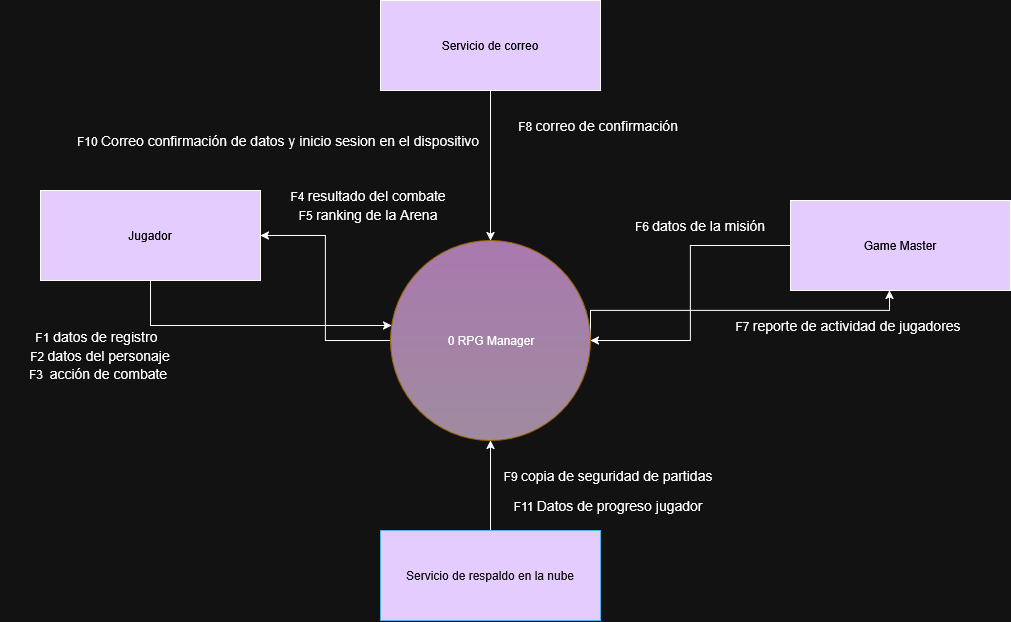

The diagram above was exported from draw.io. Its source (the exported page's mxGraphModel, read from the mxfile embedded in the PNG):
<mxGraphModel dx="2200" dy="779" grid="1" gridSize="10" guides="1" tooltips="1" connect="1" arrows="1" fold="1" page="1" pageScale="1" pageWidth="827" pageHeight="1169" math="0" shadow="0">
  <root>
    <mxCell id="0" />
    <mxCell id="1" parent="0" />
    <mxCell id="ZW90NXFDOwezmjUaQPw9-11" edge="1" parent="1" source="ZW90NXFDOwezmjUaQPw9-2" style="edgeStyle=orthogonalEdgeStyle;rounded=0;orthogonalLoop=1;jettySize=auto;html=1;defaultLabelBackgroundColor=page;" target="ZW90NXFDOwezmjUaQPw9-3">
      <mxGeometry relative="1" as="geometry">
        <mxPoint x="-10" y="390" as="targetPoint" />
      </mxGeometry>
    </mxCell>
    <mxCell id="ZW90NXFDOwezmjUaQPw9-14" edge="1" parent="1" source="ZW90NXFDOwezmjUaQPw9-2" style="edgeStyle=orthogonalEdgeStyle;rounded=0;orthogonalLoop=1;jettySize=auto;html=1;exitX=1;exitY=0.5;exitDx=0;exitDy=0;defaultLabelBackgroundColor=page;entryX=0.45;entryY=1;entryDx=0;entryDy=0;entryPerimeter=0;" target="ZW90NXFDOwezmjUaQPw9-5">
      <mxGeometry relative="1" x="0.1227" as="geometry">
        <Array as="points">
          <mxPoint x="300" y="350" />
          <mxPoint x="599" y="350" />
        </Array>
        <mxPoint x="640" y="350" as="targetPoint" />
      </mxGeometry>
    </mxCell>
    <mxCell id="ZW90NXFDOwezmjUaQPw9-2" parent="1" style="ellipse;whiteSpace=wrap;html=1;shapeInside=1;aspect=fixed;fillColor=light-dark(#ffcd28, #a979ae);strokeColor=#d79b00;gradientColor=light-dark(#FFA500,#A08B9F);" value="0 RPG Manager" vertex="1">
      <mxGeometry height="200" width="200" x="100" y="280" as="geometry" />
    </mxCell>
    <mxCell id="ZW90NXFDOwezmjUaQPw9-7" edge="1" parent="1" source="ZW90NXFDOwezmjUaQPw9-3" style="edgeStyle=orthogonalEdgeStyle;rounded=0;orthogonalLoop=1;jettySize=auto;html=1;defaultLabelBackgroundColor=page;" target="ZW90NXFDOwezmjUaQPw9-2">
      <mxGeometry relative="1" x="0.0485" as="geometry">
        <Array as="points">
          <mxPoint x="-140" y="365" />
        </Array>
      </mxGeometry>
    </mxCell>
    <mxCell id="ZW90NXFDOwezmjUaQPw9-3" parent="1" style="rounded=0;whiteSpace=wrap;html=1;fillColor=light-dark(#FFFFFF,#E5CCFF);fontColor=light-dark(#000000,#000000);" value="Jugador" vertex="1">
      <mxGeometry height="90" width="220" x="-250" y="230" as="geometry" />
    </mxCell>
    <mxCell id="ZW90NXFDOwezmjUaQPw9-9" edge="1" parent="1" source="ZW90NXFDOwezmjUaQPw9-4" style="edgeStyle=orthogonalEdgeStyle;rounded=0;orthogonalLoop=1;jettySize=auto;html=1;entryX=0.5;entryY=0;entryDx=0;entryDy=0;defaultLabelBackgroundColor=page;" target="ZW90NXFDOwezmjUaQPw9-2">
      <mxGeometry relative="1" as="geometry" />
    </mxCell>
    <mxCell id="ZW90NXFDOwezmjUaQPw9-4" parent="1" style="rounded=0;whiteSpace=wrap;html=1;fillColor=light-dark(#FFFFFF,#E5CCFF);fontColor=light-dark(#000000,#000000);" value="Servicio de correo" vertex="1">
      <mxGeometry height="90" width="220" x="90" y="40" as="geometry" />
    </mxCell>
    <mxCell id="ZW90NXFDOwezmjUaQPw9-13" edge="1" parent="1" source="ZW90NXFDOwezmjUaQPw9-5" style="edgeStyle=orthogonalEdgeStyle;rounded=0;orthogonalLoop=1;jettySize=auto;html=1;defaultLabelBackgroundColor=page;" target="ZW90NXFDOwezmjUaQPw9-2">
      <mxGeometry relative="1" as="geometry" />
    </mxCell>
    <mxCell id="ZW90NXFDOwezmjUaQPw9-5" parent="1" style="rounded=0;whiteSpace=wrap;html=1;fillColor=light-dark(#FFFFFF,#E5CCFF);fontColor=light-dark(#000000,#000000);" value="Game Master" vertex="1">
      <mxGeometry height="90" width="220" x="500" y="240" as="geometry" />
    </mxCell>
    <mxCell id="ZW90NXFDOwezmjUaQPw9-10" edge="1" parent="1" source="ZW90NXFDOwezmjUaQPw9-6" style="edgeStyle=orthogonalEdgeStyle;rounded=0;orthogonalLoop=1;jettySize=auto;html=1;defaultLabelBackgroundColor=page;" target="ZW90NXFDOwezmjUaQPw9-2">
      <mxGeometry relative="1" as="geometry" />
    </mxCell>
    <mxCell id="ZW90NXFDOwezmjUaQPw9-6" parent="1" style="rounded=0;whiteSpace=wrap;html=1;fillColor=light-dark(#1BA1E2,#E5CCFF);fontColor=#ffffff;strokeColor=#006EAF;" value="Servicio de respaldo en la nube" vertex="1">
      <mxGeometry height="90" width="220" x="90" y="570" as="geometry" />
    </mxCell>
    <mxCell id="ZW90NXFDOwezmjUaQPw9-15" parent="1" style="text;html=1;whiteSpace=wrap;strokeColor=none;fillColor=none;align=center;verticalAlign=middle;rounded=0;" value="&lt;div&gt;F1&lt;span style=&quot;font-size: 10.5pt; line-height: 18.3458px; font-family: Arial, Arial_EmbeddedFont, Arial_MSFontService, sans-serif;&quot; lang=&quot;EN-US&quot; class=&quot;TextRun SCXW259977460 BCX2&quot;&gt;&lt;span class=&quot;NormalTextRun SCXW259977460 BCX2&quot;&gt;&amp;nbsp;datos de &lt;/span&gt;&lt;span class=&quot;NormalTextRun SpellingErrorV2Themed SCXW259977460 BCX2&quot;&gt;registro&amp;nbsp;&lt;/span&gt;&lt;/span&gt;&amp;nbsp;&lt;/div&gt;&lt;div&gt;F2&amp;nbsp;&lt;span style=&quot;font-size: 10.5pt; line-height: 18.3458px; font-family: Arial, Arial_EmbeddedFont, Arial_MSFontService, sans-serif;&quot; lang=&quot;EN-US&quot; class=&quot;TextRun SCXW92886325 BCX2&quot;&gt;&lt;span class=&quot;NormalTextRun SCXW92886325 BCX2&quot;&gt;datos del &lt;/span&gt;&lt;span class=&quot;NormalTextRun SpellingErrorV2Themed SCXW92886325 BCX2&quot;&gt;personaje&lt;/span&gt;&lt;/span&gt;&lt;/div&gt;&lt;div&gt;F3&amp;nbsp;&amp;nbsp;&lt;span style=&quot;font-size: 10.5pt; line-height: 18.3458px; font-family: Arial, Arial_EmbeddedFont, Arial_MSFontService, sans-serif;&quot; lang=&quot;EN-US&quot; class=&quot;TextRun SCXW75849687 BCX2&quot;&gt;&lt;span class=&quot;NormalTextRun SpellingErrorV2Themed SCXW75849687 BCX2&quot;&gt;acción&lt;/span&gt;&lt;span class=&quot;NormalTextRun SCXW75849687 BCX2&quot;&gt; de &lt;/span&gt;&lt;span class=&quot;NormalTextRun SpellingErrorV2Themed SCXW75849687 BCX2&quot;&gt;combate&lt;/span&gt;&lt;/span&gt;&lt;span class=&quot;EOP SCXW75849687 BCX2&quot; style=&quot;font-size: 10.5pt; line-height: 18.3458px; font-family: Arial, Arial_EmbeddedFont, Arial_MSFontService, sans-serif;&quot;&gt;&amp;nbsp;&lt;/span&gt;&lt;/div&gt;" vertex="1">
      <mxGeometry height="30" width="200" x="-290" y="380" as="geometry" />
    </mxCell>
    <mxCell id="ZW90NXFDOwezmjUaQPw9-16" parent="1" style="text;html=1;whiteSpace=wrap;strokeColor=none;fillColor=none;align=center;verticalAlign=middle;rounded=0;" value="&lt;div&gt;F4&amp;nbsp;&lt;span style=&quot;font-size: 10.5pt; line-height: 18.3458px; font-family: Arial, Arial_EmbeddedFont, Arial_MSFontService, sans-serif;&quot; lang=&quot;EN-US&quot; class=&quot;TextRun SCXW10171592 BCX2&quot;&gt;&lt;span class=&quot;NormalTextRun SpellingErrorV2Themed SCXW10171592 BCX2&quot;&gt;resultado&lt;/span&gt;&lt;span class=&quot;NormalTextRun SCXW10171592 BCX2&quot;&gt; del &lt;/span&gt;&lt;span class=&quot;NormalTextRun SpellingErrorV2Themed SCXW10171592 BCX2&quot;&gt;combate&lt;/span&gt;&lt;/span&gt;&lt;span class=&quot;EOP Selected SCXW10171592 BCX2&quot; style=&quot;font-size: 10.5pt; line-height: 18.3458px; font-family: Arial, Arial_EmbeddedFont, Arial_MSFontService, sans-serif;&quot;&gt;&amp;nbsp;&lt;/span&gt;&lt;/div&gt;&lt;div&gt;F5&amp;nbsp;&lt;span style=&quot;font-size: 10.5pt; line-height: 18.3458px; font-family: Arial, Arial_EmbeddedFont, Arial_MSFontService, sans-serif;&quot; class=&quot;TextRun SCXW59432116 BCX2&quot;&gt;&lt;span class=&quot;NormalTextRun SCXW59432116 BCX2&quot;&gt;ranking de la Arena&lt;/span&gt;&lt;/span&gt;&lt;span class=&quot;EOP Selected SCXW59432116 BCX2&quot; style=&quot;font-size: 10.5pt; line-height: 18.3458px; font-family: Arial, Arial_EmbeddedFont, Arial_MSFontService, sans-serif;&quot;&gt;&amp;nbsp;&lt;/span&gt;&lt;/div&gt;" vertex="1">
      <mxGeometry height="30" width="200" x="-20" y="230" as="geometry" />
    </mxCell>
    <mxCell id="ZW90NXFDOwezmjUaQPw9-17" parent="1" style="text;html=1;whiteSpace=wrap;strokeColor=none;fillColor=none;align=center;verticalAlign=middle;rounded=0;" value="F7&amp;nbsp;&lt;span style=&quot;font-size: 10.5pt; line-height: 18.3458px; font-family: Arial, Arial_EmbeddedFont, Arial_MSFontService, sans-serif;&quot; lang=&quot;EN-US&quot; class=&quot;TextRun SCXW250482937 BCX2&quot;&gt;&lt;span class=&quot;NormalTextRun SpellingErrorV2Themed SCXW250482937 BCX2&quot;&gt;reporte&lt;/span&gt;&lt;span class=&quot;NormalTextRun SCXW250482937 BCX2&quot;&gt; de &lt;/span&gt;&lt;span class=&quot;NormalTextRun SpellingErrorV2Themed SCXW250482937 BCX2&quot;&gt;actividad&lt;/span&gt;&lt;span class=&quot;NormalTextRun SCXW250482937 BCX2&quot;&gt; de &lt;/span&gt;&lt;span class=&quot;NormalTextRun SpellingErrorV2Themed SCXW250482937 BCX2&quot;&gt;jugadores&lt;/span&gt;&lt;/span&gt;&lt;span class=&quot;EOP SCXW250482937 BCX2&quot; style=&quot;font-size: 10.5pt; line-height: 18.3458px; font-family: Arial, Arial_EmbeddedFont, Arial_MSFontService, sans-serif;&quot;&gt;&amp;nbsp;&lt;/span&gt;" vertex="1">
      <mxGeometry height="30" width="260" x="430" y="350" as="geometry" />
    </mxCell>
    <mxCell id="ZW90NXFDOwezmjUaQPw9-18" parent="1" style="text;html=1;whiteSpace=wrap;strokeColor=none;fillColor=none;align=center;verticalAlign=middle;rounded=0;" value="F6&amp;nbsp;&lt;span style=&quot;font-size: 10.5pt; line-height: 18.3458px; font-family: Arial, Arial_EmbeddedFont, Arial_MSFontService, sans-serif;&quot; lang=&quot;EN-US&quot; class=&quot;TextRun SCXW245691827 BCX2&quot;&gt;&lt;span class=&quot;NormalTextRun SCXW245691827 BCX2&quot;&gt;datos de la &lt;/span&gt;&lt;span class=&quot;NormalTextRun SpellingErrorV2Themed SCXW245691827 BCX2&quot;&gt;misión&lt;/span&gt;&lt;/span&gt;" vertex="1">
      <mxGeometry height="30" width="160" x="330" y="250" as="geometry" />
    </mxCell>
    <mxCell id="ZW90NXFDOwezmjUaQPw9-19" parent="1" style="text;html=1;whiteSpace=wrap;strokeColor=none;fillColor=none;align=center;verticalAlign=middle;rounded=0;" value="F8&amp;nbsp;&lt;span style=&quot;font-size: 10.5pt; line-height: 18.3458px; font-family: Arial, Arial_EmbeddedFont, Arial_MSFontService, sans-serif;&quot; lang=&quot;EN-US&quot; class=&quot;TextRun SCXW119387792 BCX2&quot;&gt;&lt;span class=&quot;NormalTextRun SpellingErrorV2Themed SCXW119387792 BCX2&quot;&gt;correo&lt;/span&gt;&lt;span class=&quot;NormalTextRun SCXW119387792 BCX2&quot;&gt; de &lt;/span&gt;&lt;span class=&quot;NormalTextRun SpellingErrorV2Themed SCXW119387792 BCX2&quot;&gt;confirmación&lt;/span&gt;&lt;/span&gt;&lt;span class=&quot;EOP SCXW119387792 BCX2&quot; style=&quot;font-size: 10.5pt; line-height: 18.3458px; font-family: Arial, Arial_EmbeddedFont, Arial_MSFontService, sans-serif;&quot;&gt;&amp;nbsp;&lt;/span&gt;" vertex="1">
      <mxGeometry height="30" width="220" x="200" y="150" as="geometry" />
    </mxCell>
    <mxCell id="ZW90NXFDOwezmjUaQPw9-20" parent="1" style="text;html=1;whiteSpace=wrap;strokeColor=none;fillColor=none;align=center;verticalAlign=middle;rounded=0;" value="F9&amp;nbsp;&lt;span style=&quot;font-size: 10.5pt; line-height: 18.3458px; font-family: Arial, Arial_EmbeddedFont, Arial_MSFontService, sans-serif;&quot; lang=&quot;EN-US&quot; class=&quot;TextRun SCXW192650594 BCX2&quot;&gt;&lt;span class=&quot;NormalTextRun SpellingErrorV2Themed SCXW192650594 BCX2&quot;&gt;copia&lt;/span&gt;&lt;span class=&quot;NormalTextRun SCXW192650594 BCX2&quot;&gt; de &lt;/span&gt;&lt;span class=&quot;NormalTextRun SpellingErrorV2Themed SCXW192650594 BCX2&quot;&gt;seguridad&lt;/span&gt;&lt;span class=&quot;NormalTextRun SCXW192650594 BCX2&quot;&gt; de &lt;/span&gt;&lt;span class=&quot;NormalTextRun SpellingErrorV2Themed SCXW192650594 BCX2&quot;&gt;partidas&lt;/span&gt;&lt;/span&gt;&lt;span class=&quot;EOP SCXW192650594 BCX2&quot; style=&quot;font-size: 10.5pt; line-height: 18.3458px; font-family: Arial, Arial_EmbeddedFont, Arial_MSFontService, sans-serif;&quot;&gt;&amp;nbsp;&lt;/span&gt;" vertex="1">
      <mxGeometry height="30" width="220" x="210" y="500" as="geometry" />
    </mxCell>
    <mxCell id="ZW90NXFDOwezmjUaQPw9-24" parent="1" style="text;html=1;whiteSpace=wrap;strokeColor=none;fillColor=none;align=center;verticalAlign=middle;rounded=0;" value="F10&amp;nbsp;&lt;span style=&quot;font-size: 10.5pt; line-height: 18.3458px; font-family: Arial, Arial_EmbeddedFont, Arial_MSFontService, sans-serif;&quot; lang=&quot;ES-ES&quot; class=&quot;TextRun SCXW248705272 BCX2&quot;&gt;&lt;span class=&quot;NormalTextRun SCXW248705272 BCX2&quot;&gt;Correo confirmación&amp;nbsp;de datos &lt;/span&gt;&lt;span class=&quot;NormalTextRun ContextualSpellingAndGrammarErrorV2Themed SCXW248705272 BCX2&quot;&gt;y&lt;/span&gt;&lt;span class=&quot;NormalTextRun SCXW248705272 BCX2&quot;&gt; inicio &lt;/span&gt;&lt;span class=&quot;NormalTextRun SpellingErrorV2Themed SCXW248705272 BCX2&quot;&gt;sesion&lt;/span&gt;&lt;span class=&quot;NormalTextRun SCXW248705272 BCX2&quot;&gt; en el&amp;nbsp;dispositivo&lt;/span&gt;&lt;/span&gt;&lt;span class=&quot;EOP SCXW248705272 BCX2&quot; style=&quot;font-size: 10.5pt; line-height: 18.3458px; font-family: Arial, Arial_EmbeddedFont, Arial_MSFontService, sans-serif;&quot;&gt;&amp;nbsp;&lt;/span&gt;" vertex="1">
      <mxGeometry height="30" width="420" x="-220" y="165" as="geometry" />
    </mxCell>
    <mxCell id="ZW90NXFDOwezmjUaQPw9-25" parent="1" style="text;html=1;whiteSpace=wrap;strokeColor=none;fillColor=none;align=center;verticalAlign=middle;rounded=0;" value="F11&amp;nbsp;&lt;span style=&quot;font-size: 10.5pt; line-height: 18.3458px; font-family: Arial, Arial_EmbeddedFont, Arial_MSFontService, sans-serif;&quot; class=&quot;TextRun SCXW65867116 BCX2&quot;&gt;&lt;span class=&quot;NormalTextRun SCXW65867116 BCX2&quot;&gt;Datos de progreso jugador&lt;/span&gt;&lt;/span&gt;&lt;span class=&quot;EOP SCXW65867116 BCX2&quot; style=&quot;font-size: 10.5pt; line-height: 18.3458px; font-family: Arial, Arial_EmbeddedFont, Arial_MSFontService, sans-serif;&quot;&gt;&amp;nbsp;&lt;/span&gt;" vertex="1">
      <mxGeometry height="30" width="220" x="210" y="530" as="geometry" />
    </mxCell>
  </root>
</mxGraphModel>